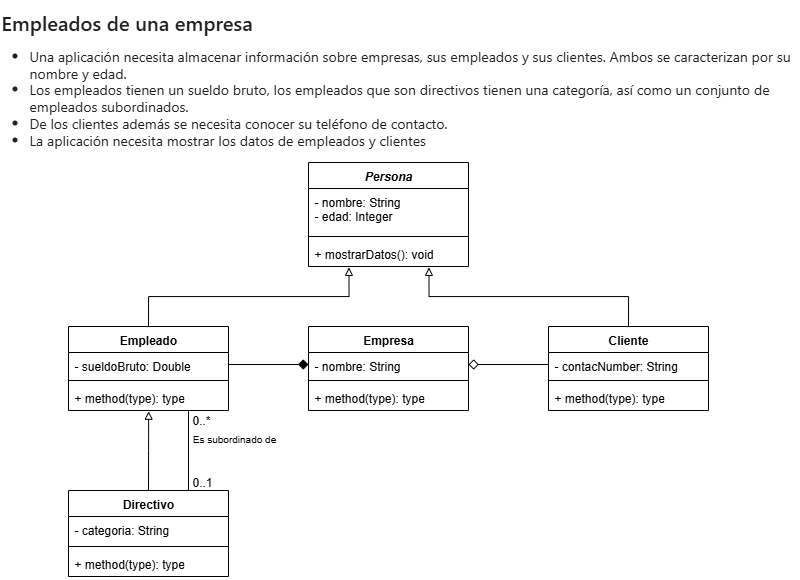

The diagram above was exported from draw.io. Its source (the exported page's mxGraphModel, read from the mxfile embedded in the PNG):
<mxGraphModel dx="865" dy="625" grid="1" gridSize="10" guides="1" tooltips="1" connect="1" arrows="1" fold="1" page="1" pageScale="1" pageWidth="827" pageHeight="1169" math="0" shadow="0">
  <root>
    <mxCell id="0" />
    <mxCell id="1" parent="0" />
    <mxCell id="_R-N4KExFnOy-U2yjB8x-1" value="Empleado" style="swimlane;fontStyle=1;align=center;verticalAlign=top;childLayout=stackLayout;horizontal=1;startSize=26;horizontalStack=0;resizeParent=1;resizeParentMax=0;resizeLast=0;collapsible=1;marginBottom=0;whiteSpace=wrap;html=1;" parent="1" vertex="1">
      <mxGeometry x="80" y="334" width="160" height="84" as="geometry" />
    </mxCell>
    <mxCell id="_R-N4KExFnOy-U2yjB8x-2" value="&lt;div&gt;- sueldoBruto: Double&lt;/div&gt;" style="text;strokeColor=none;fillColor=none;align=left;verticalAlign=top;spacingLeft=4;spacingRight=4;overflow=hidden;rotatable=0;points=[[0,0.5],[1,0.5]];portConstraint=eastwest;whiteSpace=wrap;html=1;" parent="_R-N4KExFnOy-U2yjB8x-1" vertex="1">
      <mxGeometry y="26" width="160" height="24" as="geometry" />
    </mxCell>
    <mxCell id="_R-N4KExFnOy-U2yjB8x-3" value="" style="line;strokeWidth=1;fillColor=none;align=left;verticalAlign=middle;spacingTop=-1;spacingLeft=3;spacingRight=3;rotatable=0;labelPosition=right;points=[];portConstraint=eastwest;strokeColor=inherit;" parent="_R-N4KExFnOy-U2yjB8x-1" vertex="1">
      <mxGeometry y="50" width="160" height="8" as="geometry" />
    </mxCell>
    <mxCell id="_R-N4KExFnOy-U2yjB8x-4" value="+ method(type): type" style="text;strokeColor=none;fillColor=none;align=left;verticalAlign=top;spacingLeft=4;spacingRight=4;overflow=hidden;rotatable=0;points=[[0,0.5],[1,0.5]];portConstraint=eastwest;whiteSpace=wrap;html=1;" parent="_R-N4KExFnOy-U2yjB8x-1" vertex="1">
      <mxGeometry y="58" width="160" height="26" as="geometry" />
    </mxCell>
    <mxCell id="_R-N4KExFnOy-U2yjB8x-6" value="Cliente" style="swimlane;fontStyle=1;align=center;verticalAlign=top;childLayout=stackLayout;horizontal=1;startSize=26;horizontalStack=0;resizeParent=1;resizeParentMax=0;resizeLast=0;collapsible=1;marginBottom=0;whiteSpace=wrap;html=1;" parent="1" vertex="1">
      <mxGeometry x="560" y="334" width="160" height="84" as="geometry" />
    </mxCell>
    <mxCell id="_R-N4KExFnOy-U2yjB8x-7" value="&lt;div&gt;- contacNumber: String&lt;/div&gt;" style="text;strokeColor=none;fillColor=none;align=left;verticalAlign=top;spacingLeft=4;spacingRight=4;overflow=hidden;rotatable=0;points=[[0,0.5],[1,0.5]];portConstraint=eastwest;whiteSpace=wrap;html=1;" parent="_R-N4KExFnOy-U2yjB8x-6" vertex="1">
      <mxGeometry y="26" width="160" height="24" as="geometry" />
    </mxCell>
    <mxCell id="_R-N4KExFnOy-U2yjB8x-8" value="" style="line;strokeWidth=1;fillColor=none;align=left;verticalAlign=middle;spacingTop=-1;spacingLeft=3;spacingRight=3;rotatable=0;labelPosition=right;points=[];portConstraint=eastwest;strokeColor=inherit;" parent="_R-N4KExFnOy-U2yjB8x-6" vertex="1">
      <mxGeometry y="50" width="160" height="8" as="geometry" />
    </mxCell>
    <mxCell id="_R-N4KExFnOy-U2yjB8x-9" value="+ method(type): type" style="text;strokeColor=none;fillColor=none;align=left;verticalAlign=top;spacingLeft=4;spacingRight=4;overflow=hidden;rotatable=0;points=[[0,0.5],[1,0.5]];portConstraint=eastwest;whiteSpace=wrap;html=1;" parent="_R-N4KExFnOy-U2yjB8x-6" vertex="1">
      <mxGeometry y="58" width="160" height="26" as="geometry" />
    </mxCell>
    <mxCell id="_R-N4KExFnOy-U2yjB8x-10" value="Empresa" style="swimlane;fontStyle=1;align=center;verticalAlign=top;childLayout=stackLayout;horizontal=1;startSize=26;horizontalStack=0;resizeParent=1;resizeParentMax=0;resizeLast=0;collapsible=1;marginBottom=0;whiteSpace=wrap;html=1;" parent="1" vertex="1">
      <mxGeometry x="320" y="334" width="160" height="84" as="geometry" />
    </mxCell>
    <mxCell id="_R-N4KExFnOy-U2yjB8x-11" value="- nombre: String" style="text;strokeColor=none;fillColor=none;align=left;verticalAlign=top;spacingLeft=4;spacingRight=4;overflow=hidden;rotatable=0;points=[[0,0.5],[1,0.5]];portConstraint=eastwest;whiteSpace=wrap;html=1;" parent="_R-N4KExFnOy-U2yjB8x-10" vertex="1">
      <mxGeometry y="26" width="160" height="24" as="geometry" />
    </mxCell>
    <mxCell id="_R-N4KExFnOy-U2yjB8x-12" value="" style="line;strokeWidth=1;fillColor=none;align=left;verticalAlign=middle;spacingTop=-1;spacingLeft=3;spacingRight=3;rotatable=0;labelPosition=right;points=[];portConstraint=eastwest;strokeColor=inherit;" parent="_R-N4KExFnOy-U2yjB8x-10" vertex="1">
      <mxGeometry y="50" width="160" height="8" as="geometry" />
    </mxCell>
    <mxCell id="_R-N4KExFnOy-U2yjB8x-13" value="+ method(type): type" style="text;strokeColor=none;fillColor=none;align=left;verticalAlign=top;spacingLeft=4;spacingRight=4;overflow=hidden;rotatable=0;points=[[0,0.5],[1,0.5]];portConstraint=eastwest;whiteSpace=wrap;html=1;" parent="_R-N4KExFnOy-U2yjB8x-10" vertex="1">
      <mxGeometry y="58" width="160" height="26" as="geometry" />
    </mxCell>
    <mxCell id="_R-N4KExFnOy-U2yjB8x-14" value="&lt;h3 style=&quot;line-height: 1; font-weight: 500; margin: 12.096px 0px 16.128px; font-size: 20.16px; color: rgba(0, 0, 0, 0.87); font-family: system-ui, -apple-system, blinkmacsystemfont, &amp;quot;Segoe UI&amp;quot;, helvetica, arial, sans-serif, &amp;quot;Apple Color Emoji&amp;quot;, &amp;quot;Segoe UI Emoji&amp;quot;, &amp;quot;Segoe UI Symbol&amp;quot;; text-align: start; background-color: rgb(255, 255, 255);&quot; id=&quot;Empleados-de-una-empresa&quot;&gt;Empleados de una empresa&lt;/h3&gt;&lt;ul style=&quot;list-style-position: initial; list-style-image: initial; margin-bottom: 0.5em; padding-left: 2em; color: rgba(0, 0, 0, 0.87); font-family: system-ui, -apple-system, blinkmacsystemfont, &amp;quot;Segoe UI&amp;quot;, helvetica, arial, sans-serif, &amp;quot;Apple Color Emoji&amp;quot;, &amp;quot;Segoe UI Emoji&amp;quot;, &amp;quot;Segoe UI Symbol&amp;quot;; font-size: 14px; text-align: start; background-color: rgb(255, 255, 255);&quot;&gt;&lt;li&gt;Una aplicación necesita almacenar información sobre empresas, sus empleados y sus clientes. Ambos se caracterizan por su nombre y edad.&lt;/li&gt;&lt;li&gt;Los empleados tienen un sueldo bruto, los empleados que son directivos tienen una categoría, así como un conjunto de empleados subordinados.&lt;/li&gt;&lt;li&gt;De los clientes además se necesita conocer su teléfono de contacto.&lt;/li&gt;&lt;li&gt;La aplicación necesita mostrar los datos de empleados y clientes&lt;/li&gt;&lt;/ul&gt;" style="text;html=1;align=center;verticalAlign=middle;whiteSpace=wrap;rounded=0;" parent="1" vertex="1">
      <mxGeometry x="12" y="10" width="800" height="150" as="geometry" />
    </mxCell>
    <mxCell id="_R-N4KExFnOy-U2yjB8x-19" style="edgeStyle=orthogonalEdgeStyle;rounded=0;orthogonalLoop=1;jettySize=auto;html=1;endArrow=block;endFill=0;exitX=0.5;exitY=0;exitDx=0;exitDy=0;entryX=0.501;entryY=1.028;entryDx=0;entryDy=0;entryPerimeter=0;" parent="1" source="_R-N4KExFnOy-U2yjB8x-15" target="_R-N4KExFnOy-U2yjB8x-4" edge="1">
      <mxGeometry relative="1" as="geometry">
        <mxPoint x="160" y="450" as="targetPoint" />
        <mxPoint x="160" y="555" as="sourcePoint" />
      </mxGeometry>
    </mxCell>
    <mxCell id="_R-N4KExFnOy-U2yjB8x-21" style="edgeStyle=orthogonalEdgeStyle;rounded=0;orthogonalLoop=1;jettySize=auto;html=1;endArrow=none;endFill=0;entryX=0.75;entryY=1;entryDx=0;entryDy=0;startSize=13;exitX=0.75;exitY=0;exitDx=0;exitDy=0;" parent="1" target="_R-N4KExFnOy-U2yjB8x-1" edge="1" source="_R-N4KExFnOy-U2yjB8x-15">
      <mxGeometry relative="1" as="geometry">
        <mxPoint x="190" y="430" as="targetPoint" />
        <mxPoint x="200" y="527" as="sourcePoint" />
        <Array as="points" />
      </mxGeometry>
    </mxCell>
    <mxCell id="_R-N4KExFnOy-U2yjB8x-15" value="Directivo" style="swimlane;fontStyle=1;align=center;verticalAlign=top;childLayout=stackLayout;horizontal=1;startSize=26;horizontalStack=0;resizeParent=1;resizeParentMax=0;resizeLast=0;collapsible=1;marginBottom=0;whiteSpace=wrap;html=1;" parent="1" vertex="1">
      <mxGeometry x="80" y="498" width="160" height="86" as="geometry" />
    </mxCell>
    <mxCell id="_R-N4KExFnOy-U2yjB8x-16" value="- categoria: String" style="text;strokeColor=none;fillColor=none;align=left;verticalAlign=top;spacingLeft=4;spacingRight=4;overflow=hidden;rotatable=0;points=[[0,0.5],[1,0.5]];portConstraint=eastwest;whiteSpace=wrap;html=1;" parent="_R-N4KExFnOy-U2yjB8x-15" vertex="1">
      <mxGeometry y="26" width="160" height="26" as="geometry" />
    </mxCell>
    <mxCell id="_R-N4KExFnOy-U2yjB8x-17" value="" style="line;strokeWidth=1;fillColor=none;align=left;verticalAlign=middle;spacingTop=-1;spacingLeft=3;spacingRight=3;rotatable=0;labelPosition=right;points=[];portConstraint=eastwest;strokeColor=inherit;" parent="_R-N4KExFnOy-U2yjB8x-15" vertex="1">
      <mxGeometry y="52" width="160" height="8" as="geometry" />
    </mxCell>
    <mxCell id="_R-N4KExFnOy-U2yjB8x-18" value="+ method(type): type" style="text;strokeColor=none;fillColor=none;align=left;verticalAlign=top;spacingLeft=4;spacingRight=4;overflow=hidden;rotatable=0;points=[[0,0.5],[1,0.5]];portConstraint=eastwest;whiteSpace=wrap;html=1;" parent="_R-N4KExFnOy-U2yjB8x-15" vertex="1">
      <mxGeometry y="60" width="160" height="26" as="geometry" />
    </mxCell>
    <mxCell id="_R-N4KExFnOy-U2yjB8x-22" value="Es subordinado de" style="text;html=1;align=center;verticalAlign=middle;whiteSpace=wrap;rounded=0;fontSize=10;" parent="1" vertex="1">
      <mxGeometry x="191" y="431" width="110" height="30" as="geometry" />
    </mxCell>
    <mxCell id="_R-N4KExFnOy-U2yjB8x-23" value="0..*" style="text;html=1;align=center;verticalAlign=middle;whiteSpace=wrap;rounded=0;" parent="1" vertex="1">
      <mxGeometry x="203" y="413" width="20" height="30" as="geometry" />
    </mxCell>
    <mxCell id="_R-N4KExFnOy-U2yjB8x-26" value="0..1" style="text;html=1;align=center;verticalAlign=middle;whiteSpace=wrap;rounded=0;" parent="1" vertex="1">
      <mxGeometry x="204" y="475" width="20" height="30" as="geometry" />
    </mxCell>
    <mxCell id="_R-N4KExFnOy-U2yjB8x-28" value="&lt;i&gt;Persona&lt;/i&gt;" style="swimlane;fontStyle=1;align=center;verticalAlign=top;childLayout=stackLayout;horizontal=1;startSize=26;horizontalStack=0;resizeParent=1;resizeParentMax=0;resizeLast=0;collapsible=1;marginBottom=0;whiteSpace=wrap;html=1;" parent="1" vertex="1">
      <mxGeometry x="320" y="170" width="160" height="104" as="geometry" />
    </mxCell>
    <mxCell id="_R-N4KExFnOy-U2yjB8x-29" value="- nombre: String&lt;div&gt;- edad: Integer&lt;/div&gt;" style="text;strokeColor=none;fillColor=none;align=left;verticalAlign=top;spacingLeft=4;spacingRight=4;overflow=hidden;rotatable=0;points=[[0,0.5],[1,0.5]];portConstraint=eastwest;whiteSpace=wrap;html=1;" parent="_R-N4KExFnOy-U2yjB8x-28" vertex="1">
      <mxGeometry y="26" width="160" height="44" as="geometry" />
    </mxCell>
    <mxCell id="_R-N4KExFnOy-U2yjB8x-30" value="" style="line;strokeWidth=1;fillColor=none;align=left;verticalAlign=middle;spacingTop=-1;spacingLeft=3;spacingRight=3;rotatable=0;labelPosition=right;points=[];portConstraint=eastwest;strokeColor=inherit;" parent="_R-N4KExFnOy-U2yjB8x-28" vertex="1">
      <mxGeometry y="70" width="160" height="8" as="geometry" />
    </mxCell>
    <mxCell id="_R-N4KExFnOy-U2yjB8x-31" value="+ mostrarDatos(): void" style="text;strokeColor=none;fillColor=none;align=left;verticalAlign=top;spacingLeft=4;spacingRight=4;overflow=hidden;rotatable=0;points=[[0,0.5],[1,0.5]];portConstraint=eastwest;whiteSpace=wrap;html=1;" parent="_R-N4KExFnOy-U2yjB8x-28" vertex="1">
      <mxGeometry y="78" width="160" height="26" as="geometry" />
    </mxCell>
    <mxCell id="_R-N4KExFnOy-U2yjB8x-32" style="edgeStyle=orthogonalEdgeStyle;rounded=0;orthogonalLoop=1;jettySize=auto;html=1;exitX=0.5;exitY=0;exitDx=0;exitDy=0;entryX=0.253;entryY=1.033;entryDx=0;entryDy=0;entryPerimeter=0;endArrow=block;endFill=0;" parent="1" source="_R-N4KExFnOy-U2yjB8x-1" target="_R-N4KExFnOy-U2yjB8x-31" edge="1">
      <mxGeometry relative="1" as="geometry" />
    </mxCell>
    <mxCell id="_R-N4KExFnOy-U2yjB8x-33" style="edgeStyle=orthogonalEdgeStyle;rounded=0;orthogonalLoop=1;jettySize=auto;html=1;exitX=0.5;exitY=0;exitDx=0;exitDy=0;entryX=0.753;entryY=1.033;entryDx=0;entryDy=0;entryPerimeter=0;endArrow=block;endFill=0;" parent="1" source="_R-N4KExFnOy-U2yjB8x-6" target="_R-N4KExFnOy-U2yjB8x-31" edge="1">
      <mxGeometry relative="1" as="geometry" />
    </mxCell>
    <mxCell id="_R-N4KExFnOy-U2yjB8x-34" style="edgeStyle=orthogonalEdgeStyle;rounded=0;orthogonalLoop=1;jettySize=auto;html=1;exitX=1;exitY=0.5;exitDx=0;exitDy=0;entryX=0;entryY=0.5;entryDx=0;entryDy=0;endArrow=none;endFill=0;startArrow=diamond;startFill=0;startSize=8;" parent="1" source="_R-N4KExFnOy-U2yjB8x-11" target="_R-N4KExFnOy-U2yjB8x-7" edge="1">
      <mxGeometry relative="1" as="geometry" />
    </mxCell>
    <mxCell id="_R-N4KExFnOy-U2yjB8x-35" style="edgeStyle=orthogonalEdgeStyle;rounded=0;orthogonalLoop=1;jettySize=auto;html=1;exitX=1;exitY=0.5;exitDx=0;exitDy=0;entryX=0;entryY=0.5;entryDx=0;entryDy=0;endArrow=diamond;endFill=1;startSize=10;endSize=8;" parent="1" source="_R-N4KExFnOy-U2yjB8x-2" target="_R-N4KExFnOy-U2yjB8x-11" edge="1">
      <mxGeometry relative="1" as="geometry" />
    </mxCell>
  </root>
</mxGraphModel>